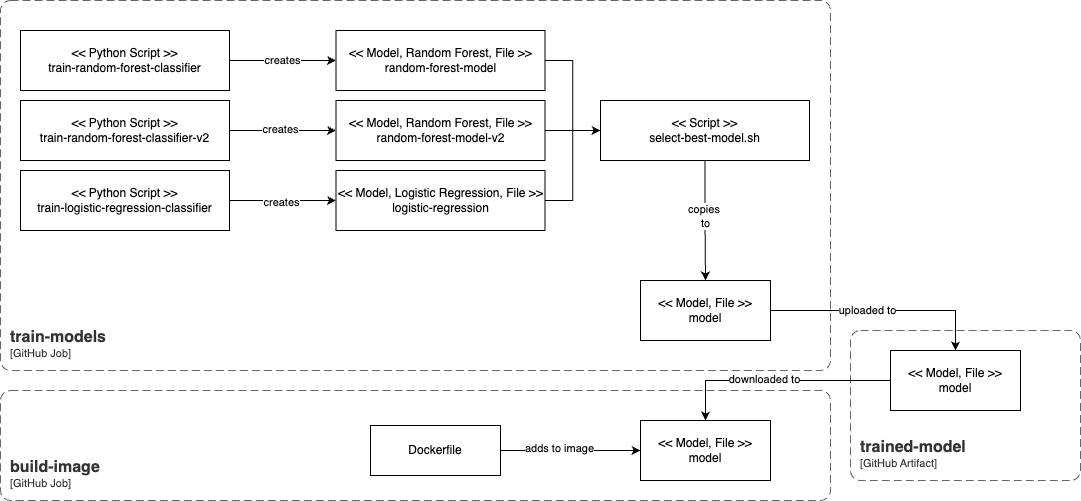

The diagram above was exported from draw.io. Its source (the exported page's mxGraphModel, read from the mxfile embedded in the PNG):
<mxGraphModel dx="274" dy="-4251" grid="1" gridSize="10" guides="1" tooltips="1" connect="1" arrows="1" fold="1" page="1" pageScale="1" pageWidth="827" pageHeight="1169" math="0" shadow="0">
  <root>
    <mxCell id="0" />
    <mxCell id="1" parent="0" />
    <mxCell id="2" style="edgeStyle=orthogonalEdgeStyle;rounded=0;orthogonalLoop=1;jettySize=auto;html=1;entryX=0;entryY=0.5;entryDx=0;entryDy=0;" edge="1" parent="1" source="3" target="21">
      <mxGeometry relative="1" as="geometry" />
    </mxCell>
    <mxCell id="3" value="&lt;div&gt;&amp;lt;&amp;lt; Model, Random Forest, File &amp;gt;&amp;gt;&lt;/div&gt;random-forest-model" style="rounded=0;whiteSpace=wrap;html=1;" vertex="1" parent="1">
      <mxGeometry x="445.5" y="5870" width="209" height="60" as="geometry" />
    </mxCell>
    <mxCell id="4" style="edgeStyle=orthogonalEdgeStyle;rounded=0;orthogonalLoop=1;jettySize=auto;html=1;" edge="1" parent="1" source="5" target="21">
      <mxGeometry relative="1" as="geometry" />
    </mxCell>
    <mxCell id="5" value="&lt;div&gt;&amp;lt;&amp;lt; Model, Random Forest, File &amp;gt;&amp;gt;&lt;/div&gt;random-forest-model-v2" style="rounded=0;whiteSpace=wrap;html=1;" vertex="1" parent="1">
      <mxGeometry x="445.5" y="5940" width="209" height="60" as="geometry" />
    </mxCell>
    <mxCell id="6" style="edgeStyle=orthogonalEdgeStyle;rounded=0;orthogonalLoop=1;jettySize=auto;html=1;entryX=0;entryY=0.5;entryDx=0;entryDy=0;" edge="1" parent="1" source="7" target="21">
      <mxGeometry relative="1" as="geometry" />
    </mxCell>
    <mxCell id="7" value="&lt;div&gt;&amp;lt;&amp;lt; Model, Logistic Regression, File &amp;gt;&amp;gt;&lt;/div&gt;logistic-regression" style="rounded=0;whiteSpace=wrap;html=1;" vertex="1" parent="1">
      <mxGeometry x="445.5" y="6010" width="209" height="60" as="geometry" />
    </mxCell>
    <mxCell id="8" value="creates" style="edgeStyle=orthogonalEdgeStyle;rounded=0;orthogonalLoop=1;jettySize=auto;html=1;" edge="1" parent="1" source="9" target="3">
      <mxGeometry relative="1" as="geometry" />
    </mxCell>
    <mxCell id="9" value="&lt;div&gt;&amp;lt;&amp;lt; Python Script &amp;gt;&amp;gt;&lt;/div&gt;train-random-forest-classifier" style="rounded=0;whiteSpace=wrap;html=1;" vertex="1" parent="1">
      <mxGeometry x="130" y="5870" width="209" height="60" as="geometry" />
    </mxCell>
    <mxCell id="10" style="edgeStyle=orthogonalEdgeStyle;rounded=0;orthogonalLoop=1;jettySize=auto;html=1;" edge="1" parent="1" source="12" target="5">
      <mxGeometry relative="1" as="geometry" />
    </mxCell>
    <mxCell id="11" value="creates" style="edgeLabel;html=1;align=center;verticalAlign=middle;resizable=0;points=[];" vertex="1" connectable="0" parent="10">
      <mxGeometry x="-0.0704" y="2" relative="1" as="geometry">
        <mxPoint as="offset" />
      </mxGeometry>
    </mxCell>
    <mxCell id="12" value="&lt;div&gt;&amp;lt;&amp;lt; Python Script &amp;gt;&amp;gt;&lt;/div&gt;train-random-forest-classifier-v2" style="rounded=0;whiteSpace=wrap;html=1;" vertex="1" parent="1">
      <mxGeometry x="130" y="5940" width="209" height="60" as="geometry" />
    </mxCell>
    <mxCell id="13" style="edgeStyle=orthogonalEdgeStyle;rounded=0;orthogonalLoop=1;jettySize=auto;html=1;" edge="1" parent="1" source="15" target="7">
      <mxGeometry relative="1" as="geometry" />
    </mxCell>
    <mxCell id="14" value="creates" style="edgeLabel;html=1;align=center;verticalAlign=middle;resizable=0;points=[];" vertex="1" connectable="0" parent="13">
      <mxGeometry x="-0.0516" y="-1" relative="1" as="geometry">
        <mxPoint as="offset" />
      </mxGeometry>
    </mxCell>
    <mxCell id="15" value="&lt;div&gt;&amp;lt;&amp;lt; Python Script &amp;gt;&amp;gt;&lt;/div&gt;train-logistic-regression-classifier" style="rounded=0;whiteSpace=wrap;html=1;" vertex="1" parent="1">
      <mxGeometry x="130" y="6010" width="209" height="60" as="geometry" />
    </mxCell>
    <mxCell id="16" style="edgeStyle=orthogonalEdgeStyle;rounded=0;orthogonalLoop=1;jettySize=auto;html=1;" edge="1" parent="1" source="18" target="26">
      <mxGeometry relative="1" as="geometry" />
    </mxCell>
    <mxCell id="17" value="uploaded to" style="edgeLabel;html=1;align=center;verticalAlign=middle;resizable=0;points=[];" vertex="1" connectable="0" parent="16">
      <mxGeometry x="-0.1467" y="1" relative="1" as="geometry">
        <mxPoint as="offset" />
      </mxGeometry>
    </mxCell>
    <mxCell id="18" value="&lt;div&gt;&amp;lt;&amp;lt; Model, File &amp;gt;&amp;gt;&lt;/div&gt;model" style="rounded=0;whiteSpace=wrap;html=1;" vertex="1" parent="1">
      <mxGeometry x="750" y="6120" width="130" height="60" as="geometry" />
    </mxCell>
    <mxCell id="19" style="edgeStyle=orthogonalEdgeStyle;rounded=0;orthogonalLoop=1;jettySize=auto;html=1;" edge="1" parent="1" source="21" target="18">
      <mxGeometry relative="1" as="geometry" />
    </mxCell>
    <mxCell id="20" value="copies&amp;nbsp;&lt;div&gt;to&lt;/div&gt;" style="edgeLabel;html=1;align=center;verticalAlign=middle;resizable=0;points=[];" vertex="1" connectable="0" parent="19">
      <mxGeometry x="-0.082" relative="1" as="geometry">
        <mxPoint as="offset" />
      </mxGeometry>
    </mxCell>
    <mxCell id="21" value="&lt;div&gt;&amp;lt;&amp;lt; Script &amp;gt;&amp;gt;&lt;/div&gt;select-best-model.sh" style="rounded=0;whiteSpace=wrap;html=1;" vertex="1" parent="1">
      <mxGeometry x="710" y="5940" width="209" height="60" as="geometry" />
    </mxCell>
    <object placeholders="1" c4Name="train-models" c4Type="SystemScopeBoundary" c4Application="GitHub Job" label="&lt;font style=&quot;font-size: 16px&quot;&gt;&lt;b&gt;&lt;div style=&quot;text-align: left&quot;&gt;%c4Name%&lt;/div&gt;&lt;/b&gt;&lt;/font&gt;&lt;div style=&quot;text-align: left&quot;&gt;[%c4Application%]&lt;/div&gt;" id="22">
      <mxCell style="rounded=1;fontSize=11;whiteSpace=wrap;html=1;dashed=1;arcSize=20;fillColor=none;strokeColor=#666666;fontColor=#333333;labelBackgroundColor=none;align=left;verticalAlign=bottom;labelBorderColor=none;spacingTop=0;spacing=10;dashPattern=8 4;metaEdit=1;rotatable=0;perimeter=rectanglePerimeter;noLabel=0;labelPadding=0;allowArrows=0;connectable=0;expand=0;recursiveResize=0;editable=1;pointerEvents=0;absoluteArcSize=1;points=[[0.25,0,0],[0.5,0,0],[0.75,0,0],[1,0.25,0],[1,0.5,0],[1,0.75,0],[0.75,1,0],[0.5,1,0],[0.25,1,0],[0,0.75,0],[0,0.5,0],[0,0.25,0]];" vertex="1" parent="1">
        <mxGeometry x="110" y="5840" width="830" height="370" as="geometry" />
      </mxCell>
    </object>
    <object placeholders="1" c4Name="trained-model" c4Type="SystemScopeBoundary" c4Application="GitHub Artifact" label="&lt;font style=&quot;font-size: 16px&quot;&gt;&lt;b&gt;&lt;div style=&quot;text-align: left&quot;&gt;%c4Name%&lt;/div&gt;&lt;/b&gt;&lt;/font&gt;&lt;div style=&quot;text-align: left&quot;&gt;[%c4Application%]&lt;/div&gt;" id="23">
      <mxCell style="rounded=1;fontSize=11;whiteSpace=wrap;html=1;dashed=1;arcSize=20;fillColor=none;strokeColor=#666666;fontColor=#333333;labelBackgroundColor=none;align=left;verticalAlign=bottom;labelBorderColor=none;spacingTop=0;spacing=10;dashPattern=8 4;metaEdit=1;rotatable=0;perimeter=rectanglePerimeter;noLabel=0;labelPadding=0;allowArrows=0;connectable=0;expand=0;recursiveResize=0;editable=1;pointerEvents=0;absoluteArcSize=1;points=[[0.25,0,0],[0.5,0,0],[0.75,0,0],[1,0.25,0],[1,0.5,0],[1,0.75,0],[0.75,1,0],[0.5,1,0],[0.25,1,0],[0,0.75,0],[0,0.5,0],[0,0.25,0]];" vertex="1" parent="1">
        <mxGeometry x="960" y="6170" width="230" height="150" as="geometry" />
      </mxCell>
    </object>
    <mxCell id="24" style="edgeStyle=orthogonalEdgeStyle;rounded=0;orthogonalLoop=1;jettySize=auto;html=1;" edge="1" parent="1" source="26" target="28">
      <mxGeometry relative="1" as="geometry" />
    </mxCell>
    <mxCell id="25" value="downloaded to" style="edgeLabel;html=1;align=center;verticalAlign=middle;resizable=0;points=[];" vertex="1" connectable="0" parent="24">
      <mxGeometry x="0.1289" y="-2" relative="1" as="geometry">
        <mxPoint as="offset" />
      </mxGeometry>
    </mxCell>
    <mxCell id="26" value="&lt;div&gt;&amp;lt;&amp;lt; Model, File &amp;gt;&amp;gt;&lt;/div&gt;model" style="rounded=0;whiteSpace=wrap;html=1;" vertex="1" parent="1">
      <mxGeometry x="1000" y="6190" width="130" height="60" as="geometry" />
    </mxCell>
    <object placeholders="1" c4Name="build-image" c4Type="SystemScopeBoundary" c4Application="GitHub Job" label="&lt;font style=&quot;font-size: 16px&quot;&gt;&lt;b&gt;&lt;div style=&quot;text-align: left&quot;&gt;%c4Name%&lt;/div&gt;&lt;/b&gt;&lt;/font&gt;&lt;div style=&quot;text-align: left&quot;&gt;[%c4Application%]&lt;/div&gt;" id="27">
      <mxCell style="rounded=1;fontSize=11;whiteSpace=wrap;html=1;dashed=1;arcSize=20;fillColor=none;strokeColor=#666666;fontColor=#333333;labelBackgroundColor=none;align=left;verticalAlign=bottom;labelBorderColor=none;spacingTop=0;spacing=10;dashPattern=8 4;metaEdit=1;rotatable=0;perimeter=rectanglePerimeter;noLabel=0;labelPadding=0;allowArrows=0;connectable=0;expand=0;recursiveResize=0;editable=1;pointerEvents=0;absoluteArcSize=1;points=[[0.25,0,0],[0.5,0,0],[0.75,0,0],[1,0.25,0],[1,0.5,0],[1,0.75,0],[0.75,1,0],[0.5,1,0],[0.25,1,0],[0,0.75,0],[0,0.5,0],[0,0.25,0]];" vertex="1" parent="1">
        <mxGeometry x="110" y="6230" width="830" height="110" as="geometry" />
      </mxCell>
    </object>
    <mxCell id="28" value="&lt;div&gt;&amp;lt;&amp;lt; Model, File &amp;gt;&amp;gt;&lt;/div&gt;model" style="rounded=0;whiteSpace=wrap;html=1;" vertex="1" parent="1">
      <mxGeometry x="750" y="6260" width="130" height="60" as="geometry" />
    </mxCell>
    <mxCell id="29" style="edgeStyle=orthogonalEdgeStyle;rounded=0;orthogonalLoop=1;jettySize=auto;html=1;entryX=0;entryY=0.5;entryDx=0;entryDy=0;" edge="1" parent="1" source="31" target="28">
      <mxGeometry relative="1" as="geometry" />
    </mxCell>
    <mxCell id="30" value="adds to image" style="edgeLabel;html=1;align=center;verticalAlign=middle;resizable=0;points=[];" vertex="1" connectable="0" parent="29">
      <mxGeometry x="-0.1714" y="3" relative="1" as="geometry">
        <mxPoint as="offset" />
      </mxGeometry>
    </mxCell>
    <mxCell id="31" value="&lt;div&gt;&lt;span style=&quot;background-color: transparent; color: light-dark(rgb(0, 0, 0), rgb(255, 255, 255));&quot;&gt;Dockerfile&lt;/span&gt;&lt;/div&gt;" style="rounded=0;whiteSpace=wrap;html=1;" vertex="1" parent="1">
      <mxGeometry x="480" y="6265" width="130" height="50" as="geometry" />
    </mxCell>
  </root>
</mxGraphModel>